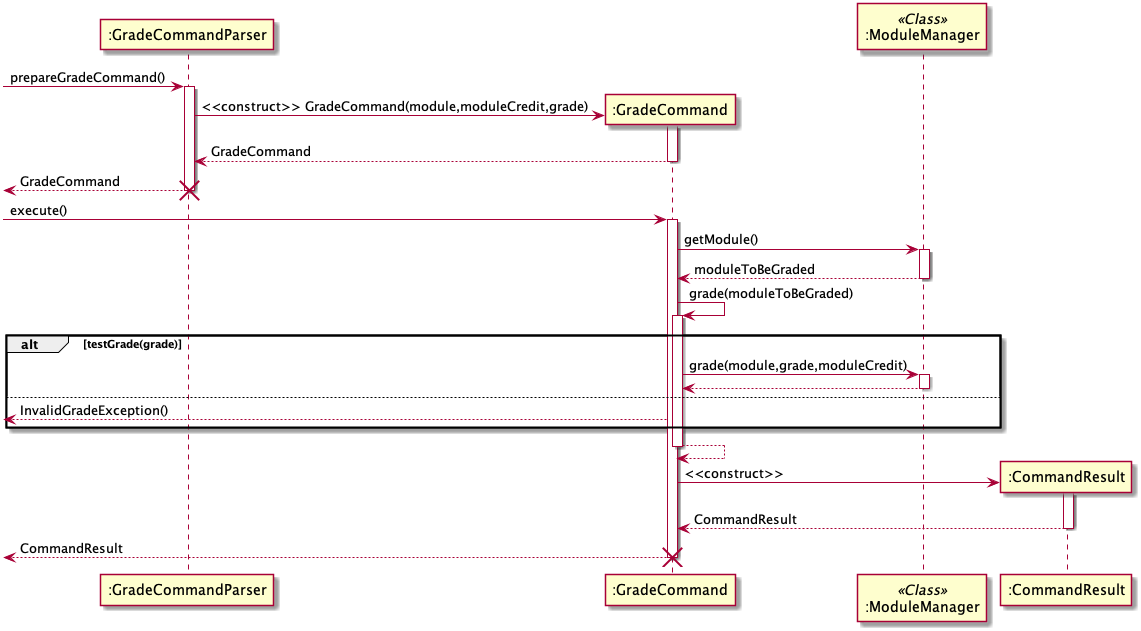

The diagram above was rendered by PlantUML. Its source (embedded in the PNG):
@startuml

-> ":GradeCommandParser" ++: prepareGradeCommand()
    ":GradeCommandParser" -> ":GradeCommand" ** : <<construct>> GradeCommand(module,moduleCredit,grade)
    activate ":GradeCommand"
    return GradeCommand
<-- ":GradeCommandParser" !! : GradeCommand

-> ":GradeCommand" ++ : execute()
    participant ":ModuleManager" as MM << Class >>
    ":GradeCommand" -> MM ++ : getModule()
    ":GradeCommand" <-- MM -- :moduleToBeGraded
    
    ":GradeCommand" -> ":GradeCommand" ++ : grade(moduleToBeGraded)
        alt testGrade(grade)
            ":GradeCommand" -> MM ++ : grade(module,grade,moduleCredit)
            ":GradeCommand" <-- MM --
        else
            <-- ":GradeCommand" : InvalidGradeException()
        end
    ":GradeCommand" <-- ":GradeCommand" --
    
    ":GradeCommand" -> ":CommandResult" ** : <<construct>>
    activate ":CommandResult"
    ":GradeCommand" <-- ":CommandResult" --: CommandResult
<-- ":GradeCommand" !! : CommandResult

@enduml